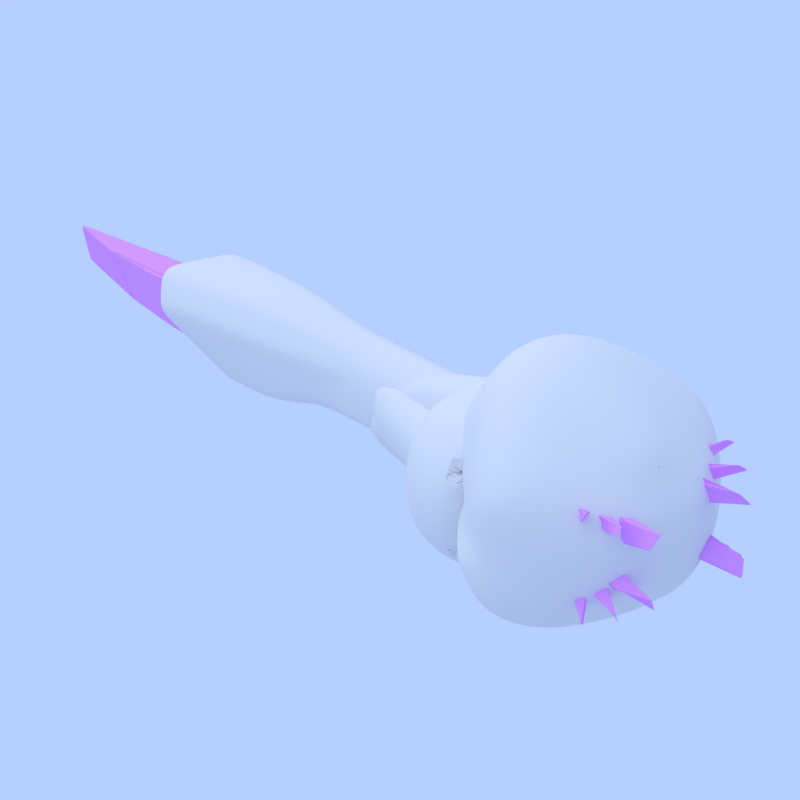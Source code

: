 # Source: asteroid_weapon_5.blend  (saved by Blender 2.79.0; exported with 4.5.12 LTS)
import bpy
from mathutils import Matrix  # noqa: F401  (used for matrix-valued properties, if any)

bpy.ops.wm.read_factory_settings(use_empty=True)
scene = bpy.context.scene
scene.name = 'Scene'

# ---- collections
col_collection_1 = bpy.data.collections.new('Collection 1'); scene.collection.children.link(col_collection_1)

# ---- materials (node trees are filled in below, after node groups)
mat_material_002 = bpy.data.materials.new('Material.002')
mat_material_002.alpha_threshold = 0.0
mat_material_002.use_transparent_shadow = False
mat_material_002.diffuse_color = (0.8505, 0.3534, 1.0, 1.0)
mat_material_002.roughness = 0.5
mat_material_002.specular_intensity = 0.2051
mat_material_002.line_color = (0.0, 0.0, 0.0, 1.0)
mat_material_005 = bpy.data.materials.new('Material.005')
mat_material_005.alpha_threshold = 0.0
mat_material_005.use_transparent_shadow = False
mat_material_005.roughness = 0.5
mat_material_005.specular_intensity = 0.0
mat_material_005.line_color = (0.0, 0.0, 0.0, 1.0)
mat_material_006 = bpy.data.materials.new('Material.006')
mat_material_006.alpha_threshold = 0.0
mat_material_006.use_transparent_shadow = False
mat_material_006.roughness = 0.5
mat_material_006.specular_intensity = 0.0
mat_material_006.line_color = (0.0, 0.0, 0.0, 1.0)

# ---- material node trees

# ---- world
world_world = bpy.data.worlds.new('World'); scene.world = world_world
world_world.color = (0.4612, 0.6243, 1.0)
world_world.use_sun_shadow = False
world_world.sun_shadow_jitter_overblur = 0.0
world_world.cycles.sampling_method = 'NONE'
world_world.cycles.sample_map_resolution = 256

# ---- cameras
cam_camera = bpy.data.cameras.new('Camera')
cam_camera.type = 'ORTHO'
cam_camera.clip_end = 100.0
cam_camera.lens = 35.0
cam_camera.sensor_width = 32.0
cam_camera.sensor_height = 18.0
cam_camera.ortho_scale = 22.0
cam_camera.dof.focus_distance = 0.0
cam_camera.dof.aperture_fstop = 128.0

# ---- lights
light_point_010 = bpy.data.lights.new('Point.010', 'POINT')
light_point_010.color = (0.5921, 0.0, 1.0)
light_point_010.transmission_factor = 0.0
light_point_010.energy = 20.0
light_point_010.shadow_buffer_clip_start = 0.5
light_point_010.shadow_soft_size = 0.1
light_point_010.shadow_maximum_resolution = 0.006
light_point_010.use_absolute_resolution = True
light_point_008 = bpy.data.lights.new('Point.008', 'POINT')
light_point_008.color = (0.5921, 0.0, 1.0)
light_point_008.transmission_factor = 0.0
light_point_008.energy = 100.0
light_point_008.shadow_buffer_clip_start = 0.5
light_point_008.shadow_soft_size = 0.1
light_point_008.shadow_maximum_resolution = 0.006
light_point_008.use_absolute_resolution = True
light_point_007 = bpy.data.lights.new('Point.007', 'POINT')
light_point_007.color = (0.5921, 0.0, 1.0)
light_point_007.transmission_factor = 0.0
light_point_007.energy = 20.0
light_point_007.shadow_buffer_clip_start = 0.5
light_point_007.shadow_soft_size = 0.1
light_point_007.shadow_maximum_resolution = 0.006
light_point_007.use_absolute_resolution = True
light_sun = bpy.data.lights.new('Sun', 'SUN')
light_sun.transmission_factor = 0.0
light_sun.angle = 1.571
light_sun.energy = 1.0
light_sun.shadow_buffer_clip_start = 0.5
light_sun.shadow_soft_size = 1.0
light_sun.shadow_cascade_max_distance = 1000.0
light_sun.cycles.use_multiple_importance_sampling = False

# ---- meshes
me_cube_041 = bpy.data.meshes.new('Cube.041')
me_cube_041.from_pydata([(-0.4619, -0.4704, -0.6352), (-0.4274, -1.291, 0.9376), (-0.586, -0.3807, -1.023), (-0.6204, 0.5795, 0.8523), (0.1832, -0.108, -1.225), (0.2981, -0.6901, 1.373), (0.4947, 1.524, -1.482), (0.7941, 1.599, 0.8436), (0.1506, 5.577, -0.4436), (0.2667, 5.76, 0.9727), (0.3262, -2.657, -1.153), (0.2345, -2.041, 0.955), (-0.3263, 2.576, -0.8931), (-0.4063, 2.95, -0.7114), (-0.406, 3.565, 0.8038), (-0.5049, 3.396, 0.7804), (-0.05408, 3.084, -0.7528), (-0.2544, 2.868, -0.8063), (-0.3126, -2.008, 0.8883), (-0.1625, -1.95, 1.024), (-0.4041, 3.559, 1.059), (-0.4374, 3.96, 0.7705), (-0.2166, -2.051, -0.7804), (-0.3511, -1.819, -0.9866), (-0.247, -1.957, -0.9309), (-0.4751, -1.76, -0.7556), (-0.2452, -1.838, 0.777), (-0.2594, -1.878, 0.8081)], [], [(0, 1, 3, 2), (8, 9, 7, 6), (6, 7, 5, 4), (9, 21, 19, 11), (8, 6, 4, 10), (10, 11, 19, 22), (7, 9, 11, 5), (16, 21, 9, 8), (4, 5, 11, 10), (20, 3, 1, 18), (16, 8, 10, 22), (2, 3, 20, 17), (14, 13, 12, 15), (23, 18, 1, 0), (17, 20, 15, 12), (20, 18, 26, 15), (19, 21, 14, 27), (22, 19, 27, 24), (2, 17, 23, 0), (13, 24, 25, 12), (15, 26, 27, 14), (26, 25, 24, 27), (21, 16, 13, 14), (18, 23, 25, 26), (23, 17, 12, 25), (16, 22, 24, 13)])
me_cube_041.polygons.foreach_set('use_smooth', [True] * 26)
me_cube_041.materials.append(mat_material_002)
me_cube_041.use_remesh_preserve_volume = False
me_cube_041.use_remesh_preserve_attributes = False
me_cube_041.use_mirror_vertex_groups = False
me_cube_041.update()
me_cube_040 = bpy.data.meshes.new('Cube.040')
me_cube_040.from_pydata([(-0.4619, -0.4704, -0.6352), (-0.4274, -1.291, 0.9376), (-0.586, -0.3807, -1.023), (-0.6204, 0.5795, 0.8523), (0.1832, -0.108, -1.225), (0.2981, -0.6901, 1.373), (0.4947, 1.524, -1.482), (0.7941, 1.599, 0.8436), (0.1506, 5.577, -0.4436), (0.2667, 5.76, 0.9727), (0.3262, -2.657, -1.153), (0.2345, -2.041, 0.955), (-0.3263, 2.576, -0.8931), (-0.4063, 2.95, -0.7114), (-0.406, 3.565, 0.8038), (-0.5049, 3.396, 0.7804), (-0.05408, 3.084, -0.7528), (-0.2544, 2.868, -0.8063), (-0.3126, -2.008, 0.8883), (-0.1625, -1.95, 1.024), (-0.4041, 3.559, 1.059), (-0.4374, 3.96, 0.7705), (-0.2166, -2.051, -0.7804), (-0.3511, -1.819, -0.9866), (-0.247, -1.957, -0.9309), (-0.4751, -1.76, -0.7556), (-0.2452, -1.838, 0.777), (-0.2594, -1.878, 0.8081)], [], [(0, 1, 3, 2), (8, 9, 7, 6), (6, 7, 5, 4), (9, 21, 19, 11), (8, 6, 4, 10), (10, 11, 19, 22), (7, 9, 11, 5), (16, 21, 9, 8), (4, 5, 11, 10), (20, 3, 1, 18), (16, 8, 10, 22), (2, 3, 20, 17), (14, 13, 12, 15), (23, 18, 1, 0), (17, 20, 15, 12), (20, 18, 26, 15), (19, 21, 14, 27), (22, 19, 27, 24), (2, 17, 23, 0), (13, 24, 25, 12), (15, 26, 27, 14), (26, 25, 24, 27), (21, 16, 13, 14), (18, 23, 25, 26), (23, 17, 12, 25), (16, 22, 24, 13)])
me_cube_040.polygons.foreach_set('use_smooth', [True] * 26)
me_cube_040.materials.append(mat_material_002)
me_cube_040.use_remesh_preserve_volume = False
me_cube_040.use_remesh_preserve_attributes = False
me_cube_040.use_mirror_vertex_groups = False
me_cube_040.update()
me_cube_039 = bpy.data.meshes.new('Cube.039')
me_cube_039.from_pydata([(-0.4619, -0.4704, -0.6352), (-0.4274, -1.291, 0.9376), (-0.586, -0.3807, -1.023), (-0.6204, 0.5795, 0.8523), (0.1832, -0.108, -1.225), (0.2981, -0.6901, 1.373), (0.4947, 1.524, -1.482), (0.7941, 1.599, 0.8436), (0.1506, 5.577, -0.4436), (0.2667, 5.76, 0.9727), (0.3262, -2.657, -1.153), (0.2345, -2.041, 0.955), (-0.3263, 2.576, -0.8931), (-0.4063, 2.95, -0.7114), (-0.406, 3.565, 0.8038), (-0.5049, 3.396, 0.7804), (-0.05408, 3.084, -0.7528), (-0.2544, 2.868, -0.8063), (-0.3126, -2.008, 0.8883), (-0.1625, -1.95, 1.024), (-0.4041, 3.559, 1.059), (-0.4374, 3.96, 0.7705), (-0.2166, -2.051, -0.7804), (-0.3511, -1.819, -0.9866), (-0.247, -1.957, -0.9309), (-0.4751, -1.76, -0.7556), (-0.2452, -1.838, 0.777), (-0.2594, -1.878, 0.8081)], [], [(0, 1, 3, 2), (8, 9, 7, 6), (6, 7, 5, 4), (9, 21, 19, 11), (8, 6, 4, 10), (10, 11, 19, 22), (7, 9, 11, 5), (16, 21, 9, 8), (4, 5, 11, 10), (20, 3, 1, 18), (16, 8, 10, 22), (2, 3, 20, 17), (14, 13, 12, 15), (23, 18, 1, 0), (17, 20, 15, 12), (20, 18, 26, 15), (19, 21, 14, 27), (22, 19, 27, 24), (2, 17, 23, 0), (13, 24, 25, 12), (15, 26, 27, 14), (26, 25, 24, 27), (21, 16, 13, 14), (18, 23, 25, 26), (23, 17, 12, 25), (16, 22, 24, 13)])
me_cube_039.polygons.foreach_set('use_smooth', [True] * 26)
me_cube_039.materials.append(mat_material_002)
me_cube_039.use_remesh_preserve_volume = False
me_cube_039.use_remesh_preserve_attributes = False
me_cube_039.use_mirror_vertex_groups = False
me_cube_039.update()
me_cube_035 = bpy.data.meshes.new('Cube.035')
me_cube_035.from_pydata([(-0.4619, -0.4704, -0.6352), (-0.4274, -1.291, 0.9376), (-0.586, -0.3807, -1.023), (-0.6204, 0.5795, 0.8523), (0.1832, -0.108, -1.225), (0.2981, -0.6901, 1.373), (0.4947, 1.524, -1.482), (0.7941, 1.599, 0.8436), (0.1506, 5.577, -0.4436), (0.2667, 5.76, 0.9727), (0.3262, -2.657, -1.153), (0.2345, -2.041, 0.955), (-0.3263, 2.576, -0.8931), (-0.4063, 2.95, -0.7114), (-0.406, 3.565, 0.8038), (-0.5049, 3.396, 0.7804), (-0.05408, 3.084, -0.7528), (-0.2544, 2.868, -0.8063), (-0.3126, -2.008, 0.8883), (-0.1625, -1.95, 1.024), (-0.4041, 3.559, 1.059), (-0.4374, 3.96, 0.7705), (-0.2166, -2.051, -0.7804), (-0.3511, -1.819, -0.9866), (-0.247, -1.957, -0.9309), (-0.4751, -1.76, -0.7556), (-0.2452, -1.838, 0.777), (-0.2594, -1.878, 0.8081)], [], [(0, 1, 3, 2), (8, 9, 7, 6), (6, 7, 5, 4), (9, 21, 19, 11), (8, 6, 4, 10), (10, 11, 19, 22), (7, 9, 11, 5), (16, 21, 9, 8), (4, 5, 11, 10), (20, 3, 1, 18), (16, 8, 10, 22), (2, 3, 20, 17), (14, 13, 12, 15), (23, 18, 1, 0), (17, 20, 15, 12), (20, 18, 26, 15), (19, 21, 14, 27), (22, 19, 27, 24), (2, 17, 23, 0), (13, 24, 25, 12), (15, 26, 27, 14), (26, 25, 24, 27), (21, 16, 13, 14), (18, 23, 25, 26), (23, 17, 12, 25), (16, 22, 24, 13)])
me_cube_035.polygons.foreach_set('use_smooth', [True] * 26)
me_cube_035.materials.append(mat_material_002)
me_cube_035.use_remesh_preserve_volume = False
me_cube_035.use_remesh_preserve_attributes = False
me_cube_035.use_mirror_vertex_groups = False
me_cube_035.update()
me_cube_022 = bpy.data.meshes.new('Cube.022')
me_cube_022.from_pydata([(-0.6062, -5.132, 0.05661), (0.1461, -4.199, -0.1828), (-0.3488, -7.361, 1.247), (-0.5765, -7.268, 0.9266), (0.149, -5.831, 1.138), (-0.09547, -6.748, 1.325), (-0.6062, -16.81, 0.05661), (0.1461, -15.88, -0.1828), (-0.5765, -18.95, 0.9266), (-0.3488, -19.04, 1.247), (-0.09547, -18.43, 1.325), (0.149, -17.51, 1.138), (-0.6598, -2.966, -0.2489), (-0.8041, -3.856, 0.949), (0.04826, -3.646, 1.431), (-0.5257, -3.807, 1.346), (0.3639, -2.911, 1.157), (-0.6062, -7.468, 0.05661), (-0.6062, -9.805, 0.05661), (-0.6062, -12.14, 0.05661), (-0.6062, -14.48, 0.05661), (-0.5765, -16.61, 0.9266), (-0.5765, -14.28, 0.9266), (-0.5765, -11.94, 0.9266), (-0.5765, -9.605, 0.9266), (0.1461, -6.535, -0.1828), (0.1461, -8.872, -0.1828), (0.1461, -11.21, -0.1828), (0.1461, -13.54, -0.1828), (0.149, -8.168, 1.138), (0.149, -10.5, 1.138), (0.149, -12.84, 1.138), (0.149, -15.18, 1.138), (-0.09547, -9.084, 1.325), (-0.09547, -11.42, 1.325), (-0.09547, -13.76, 1.325), (-0.09547, -16.09, 1.325), (-0.3488, -16.71, 1.247), (-0.3488, -14.37, 1.247), (-0.3488, -12.03, 1.247), (-0.3488, -9.697, 1.247)], [], [(14, 15, 2, 5), (14, 5, 4, 16), (21, 20, 6, 8), (7, 11, 10, 9, 8, 6), (20, 28, 7, 6), (28, 32, 11, 7), (32, 36, 10, 11), (37, 21, 8, 9), (36, 37, 9, 10), (0, 3, 13, 12), (2, 15, 13, 3), (5, 2, 40, 33), (33, 40, 39, 34), (34, 39, 38, 35), (35, 38, 37, 36), (2, 3, 24, 40), (40, 24, 23, 39), (39, 23, 22, 38), (38, 22, 21, 37), (4, 5, 33, 29), (29, 33, 34, 30), (30, 34, 35, 31), (31, 35, 36, 32), (1, 4, 29, 25), (25, 29, 30, 26), (26, 30, 31, 27), (27, 31, 32, 28), (0, 1, 25, 17), (17, 25, 26, 18), (18, 26, 27, 19), (19, 27, 28, 20), (3, 0, 17, 24), (24, 17, 18, 23), (23, 18, 19, 22), (22, 19, 20, 21), (16, 4, 1, 0, 12, 13, 15, 14)])
me_cube_022.materials.append(mat_material_005)
me_cube_022.use_remesh_preserve_volume = False
me_cube_022.use_remesh_preserve_attributes = False
me_cube_022.use_mirror_vertex_groups = False
me_cube_022.update()
me_cube_021 = bpy.data.meshes.new('Cube.021')
me_cube_021.from_pydata([(-0.6062, -5.132, 0.05661), (0.1461, -4.199, -0.1828), (-0.3488, -7.361, 1.247), (-0.5765, -7.268, 0.9266), (0.149, -5.831, 1.138), (-0.09547, -6.748, 1.325), (-0.6062, -16.81, 0.05661), (0.1461, -15.88, -0.1828), (-0.5765, -18.95, 0.9266), (-0.3488, -19.04, 1.247), (-0.09547, -18.43, 1.325), (0.149, -17.51, 1.138), (-0.6598, -2.966, -0.2489), (-0.8041, -3.856, 0.949), (0.04826, -3.646, 1.431), (-0.5257, -3.807, 1.346), (0.3639, -2.911, 1.157), (-0.6062, -7.468, 0.05661), (-0.6062, -9.805, 0.05661), (-0.6062, -12.14, 0.05661), (-0.6062, -14.48, 0.05661), (-0.5765, -16.61, 0.9266), (-0.5765, -14.28, 0.9266), (-0.5765, -11.94, 0.9266), (-0.5765, -9.605, 0.9266), (0.1461, -6.535, -0.1828), (0.1461, -8.872, -0.1828), (0.1461, -11.21, -0.1828), (0.1461, -13.54, -0.1828), (0.149, -8.168, 1.138), (0.149, -10.5, 1.138), (0.149, -12.84, 1.138), (0.149, -15.18, 1.138), (-0.09547, -9.084, 1.325), (-0.09547, -11.42, 1.325), (-0.09547, -13.76, 1.325), (-0.09547, -16.09, 1.325), (-0.3488, -16.71, 1.247), (-0.3488, -14.37, 1.247), (-0.3488, -12.03, 1.247), (-0.3488, -9.697, 1.247)], [], [(14, 15, 2, 5), (14, 5, 4, 16), (21, 20, 6, 8), (7, 11, 10, 9, 8, 6), (20, 28, 7, 6), (28, 32, 11, 7), (32, 36, 10, 11), (37, 21, 8, 9), (36, 37, 9, 10), (0, 3, 13, 12), (2, 15, 13, 3), (5, 2, 40, 33), (33, 40, 39, 34), (34, 39, 38, 35), (35, 38, 37, 36), (2, 3, 24, 40), (40, 24, 23, 39), (39, 23, 22, 38), (38, 22, 21, 37), (4, 5, 33, 29), (29, 33, 34, 30), (30, 34, 35, 31), (31, 35, 36, 32), (1, 4, 29, 25), (25, 29, 30, 26), (26, 30, 31, 27), (27, 31, 32, 28), (0, 1, 25, 17), (17, 25, 26, 18), (18, 26, 27, 19), (19, 27, 28, 20), (3, 0, 17, 24), (24, 17, 18, 23), (23, 18, 19, 22), (22, 19, 20, 21), (16, 4, 1, 0, 12, 13, 15, 14)])
me_cube_021.materials.append(mat_material_005)
me_cube_021.use_remesh_preserve_volume = False
me_cube_021.use_remesh_preserve_attributes = False
me_cube_021.use_mirror_vertex_groups = False
me_cube_021.update()
me_cube_020 = bpy.data.meshes.new('Cube.020')
me_cube_020.from_pydata([(-0.6062, -5.132, 0.05661), (0.1461, -4.199, -0.1828), (-0.3488, -7.361, 1.247), (-0.5765, -7.268, 0.9266), (0.149, -5.831, 1.138), (-0.09547, -6.748, 1.325), (-0.6062, -16.81, 0.05661), (0.1461, -15.88, -0.1828), (-0.5765, -18.95, 0.9266), (-0.3488, -19.04, 1.247), (-0.09547, -18.43, 1.325), (0.149, -17.51, 1.138), (-0.6598, -2.966, -0.2489), (-0.8041, -3.856, 0.949), (0.04826, -3.646, 1.431), (-0.5257, -3.807, 1.346), (0.3639, -2.911, 1.157), (-0.6062, -7.468, 0.05661), (-0.6062, -9.805, 0.05661), (-0.6062, -12.14, 0.05661), (-0.6062, -14.48, 0.05661), (-0.5765, -16.61, 0.9266), (-0.5765, -14.28, 0.9266), (-0.5765, -11.94, 0.9266), (-0.5765, -9.605, 0.9266), (0.1461, -6.535, -0.1828), (0.1461, -8.872, -0.1828), (0.1461, -11.21, -0.1828), (0.1461, -13.54, -0.1828), (0.149, -8.168, 1.138), (0.149, -10.5, 1.138), (0.149, -12.84, 1.138), (0.149, -15.18, 1.138), (-0.09547, -9.084, 1.325), (-0.09547, -11.42, 1.325), (-0.09547, -13.76, 1.325), (-0.09547, -16.09, 1.325), (-0.3488, -16.71, 1.247), (-0.3488, -14.37, 1.247), (-0.3488, -12.03, 1.247), (-0.3488, -9.697, 1.247)], [], [(14, 15, 2, 5), (14, 5, 4, 16), (21, 20, 6, 8), (7, 11, 10, 9, 8, 6), (20, 28, 7, 6), (28, 32, 11, 7), (32, 36, 10, 11), (37, 21, 8, 9), (36, 37, 9, 10), (0, 3, 13, 12), (2, 15, 13, 3), (5, 2, 40, 33), (33, 40, 39, 34), (34, 39, 38, 35), (35, 38, 37, 36), (2, 3, 24, 40), (40, 24, 23, 39), (39, 23, 22, 38), (38, 22, 21, 37), (4, 5, 33, 29), (29, 33, 34, 30), (30, 34, 35, 31), (31, 35, 36, 32), (1, 4, 29, 25), (25, 29, 30, 26), (26, 30, 31, 27), (27, 31, 32, 28), (0, 1, 25, 17), (17, 25, 26, 18), (18, 26, 27, 19), (19, 27, 28, 20), (3, 0, 17, 24), (24, 17, 18, 23), (23, 18, 19, 22), (22, 19, 20, 21), (16, 4, 1, 0, 12, 13, 15, 14)])
me_cube_020.materials.append(mat_material_005)
me_cube_020.use_remesh_preserve_volume = False
me_cube_020.use_remesh_preserve_attributes = False
me_cube_020.use_mirror_vertex_groups = False
me_cube_020.update()
me_cube_019 = bpy.data.meshes.new('Cube.019')
me_cube_019.from_pydata([(-0.6062, -5.132, 0.05661), (0.1461, -4.199, -0.1828), (-0.3488, -7.361, 1.247), (-0.5765, -7.268, 0.9266), (0.149, -5.831, 1.138), (-0.09547, -6.748, 1.325), (-0.6062, -16.81, 0.05661), (0.1461, -15.88, -0.1828), (-0.5765, -18.95, 0.9266), (-0.3488, -19.04, 1.247), (-0.09547, -18.43, 1.325), (0.149, -17.51, 1.138), (-0.6598, -2.966, -0.2489), (-0.8041, -3.856, 0.949), (0.04826, -3.646, 1.431), (-0.5257, -3.807, 1.346), (0.3639, -2.911, 1.157), (-0.6062, -7.468, 0.05661), (-0.6062, -9.805, 0.05661), (-0.6062, -12.14, 0.05661), (-0.6062, -14.48, 0.05661), (-0.5765, -16.61, 0.9266), (-0.5765, -14.28, 0.9266), (-0.5765, -11.94, 0.9266), (-0.5765, -9.605, 0.9266), (0.1461, -6.535, -0.1828), (0.1461, -8.872, -0.1828), (0.1461, -11.21, -0.1828), (0.1461, -13.54, -0.1828), (0.149, -8.168, 1.138), (0.149, -10.5, 1.138), (0.149, -12.84, 1.138), (0.149, -15.18, 1.138), (-0.09547, -9.084, 1.325), (-0.09547, -11.42, 1.325), (-0.09547, -13.76, 1.325), (-0.09547, -16.09, 1.325), (-0.3488, -16.71, 1.247), (-0.3488, -14.37, 1.247), (-0.3488, -12.03, 1.247), (-0.3488, -9.697, 1.247)], [], [(14, 15, 2, 5), (14, 5, 4, 16), (21, 20, 6, 8), (7, 11, 10, 9, 8, 6), (20, 28, 7, 6), (28, 32, 11, 7), (32, 36, 10, 11), (37, 21, 8, 9), (36, 37, 9, 10), (0, 3, 13, 12), (2, 15, 13, 3), (5, 2, 40, 33), (33, 40, 39, 34), (34, 39, 38, 35), (35, 38, 37, 36), (2, 3, 24, 40), (40, 24, 23, 39), (39, 23, 22, 38), (38, 22, 21, 37), (4, 5, 33, 29), (29, 33, 34, 30), (30, 34, 35, 31), (31, 35, 36, 32), (1, 4, 29, 25), (25, 29, 30, 26), (26, 30, 31, 27), (27, 31, 32, 28), (0, 1, 25, 17), (17, 25, 26, 18), (18, 26, 27, 19), (19, 27, 28, 20), (3, 0, 17, 24), (24, 17, 18, 23), (23, 18, 19, 22), (22, 19, 20, 21), (16, 4, 1, 0, 12, 13, 15, 14)])
me_cube_019.materials.append(mat_material_005)
me_cube_019.use_remesh_preserve_volume = False
me_cube_019.use_remesh_preserve_attributes = False
me_cube_019.use_mirror_vertex_groups = False
me_cube_019.update()
me_cube = bpy.data.meshes.new('Cube')
me_cube.from_pydata([(-0.6311, -0.9158, -0.7314), (-0.561, -1.838, 0.9514), (-0.5918, -0.9671, -1.11), (-0.7205, 0.09739, 0.8483), (0.2466, -0.6038, -1.168), (0.2531, -1.258, 1.353), (0.3731, 1.108, -1.414), (0.6681, 1.069, 0.8268), (0.1519, 4.881, -0.478), (-0.009486, 5.193, 0.9267), (0.2249, -3.253, -1.118), (0.06529, -2.391, 0.8934), (-0.3762, 2.158, -0.7253), (-0.357, 2.243, -0.6992), (-0.5081, 3.019, 0.7922), (-0.531, 2.94, 0.7893), (-0.3311, 2.4, -0.7492), (-0.3517, 2.308, -0.7773), (-0.4137, -2.531, 0.8885), (-0.3481, -2.609, 0.8821), (-0.5176, 3.147, 0.8471), (-0.4932, 3.232, 0.8501), (-0.3048, -2.584, -0.8872), (-0.3406, -2.466, -0.8719), (-0.3325, -2.404, -0.8279), (-0.3659, -2.294, -0.8136), (-0.434, -2.355, 0.8279), (-0.3729, -2.427, 0.822)], [], [(0, 1, 3, 2), (8, 9, 7, 6), (6, 7, 5, 4), (9, 21, 19, 11), (8, 6, 4, 10), (10, 11, 19, 22), (7, 9, 11, 5), (16, 21, 9, 8), (4, 5, 11, 10), (20, 3, 1, 18), (16, 8, 10, 22), (2, 3, 20, 17), (14, 13, 12, 15), (23, 18, 1, 0), (17, 20, 15, 12), (20, 18, 26, 15), (19, 21, 14, 27), (22, 19, 27, 24), (2, 17, 23, 0), (13, 24, 25, 12), (15, 26, 27, 14), (26, 25, 24, 27), (21, 16, 13, 14), (18, 23, 25, 26), (23, 17, 12, 25), (16, 22, 24, 13)])
me_cube.polygons.foreach_set('use_smooth', [True] * 26)
me_cube.materials.append(mat_material_002)
me_cube.use_remesh_preserve_volume = False
me_cube.use_remesh_preserve_attributes = False
me_cube.use_mirror_vertex_groups = False
me_cube.update()
me_cube_004 = bpy.data.meshes.new('Cube.004')
me_cube_004.from_pydata([(-1.001, -5.132, -0.702), (-0.8882, 2.861, -2.216), (0.5478, -4.199, -1.195), (1.321, 5.829, -3.013), (-0.471, -7.361, 1.749), (-0.9397, -7.268, 1.089), (-2.303, 7.208, 1.022), (-1.745, 7.747, 1.85), (0.5539, -5.831, 1.525), (0.05053, -6.748, 1.909), (1.052, 6.118, 1.957), (1.789, 5.666, 1.123), (-1.221, -0.7999, -1.96), (1.199, 1.477, -2.777), (-1.199, -0.2521, 2.157), (-1.877, -0.4427, 1.181), (0.6423, -0.545, 2.346), (1.439, 0.008178, 1.602), (-1.001, -16.81, -0.702), (0.5478, -15.88, -1.195), (-0.9397, -18.95, 1.089), (-0.471, -19.04, 1.749), (0.05053, -18.43, 1.909), (0.5539, -17.51, 1.525), (1.26, 3.653, -2.895), (-1.472, 3.747, 2.003), (1.614, 2.837, 1.363), (-1.055, 1.031, -2.088), (-2.09, 3.383, 1.101), (0.8471, 2.787, 2.151), (-1.111, -2.966, -1.331), (-1.408, -3.856, 1.135), (0.3464, -3.646, 2.128), (0.8736, -1.361, -1.986), (-0.8352, -3.807, 1.953), (0.9963, -2.911, 1.564), (-1.001, -7.468, -0.702), (-1.001, -9.805, -0.702), (-1.001, -12.14, -0.702), (-1.001, -14.48, -0.702), (-0.9397, -16.61, 1.089), (-0.9397, -14.28, 1.089), (-0.9397, -11.94, 1.089), (-0.9397, -9.605, 1.089), (0.5478, -6.535, -1.195), (0.5478, -8.872, -1.195), (0.5478, -11.21, -1.195), (0.5478, -13.54, -1.195), (0.5539, -8.168, 1.525), (0.5539, -10.5, 1.525), (0.5539, -12.84, 1.525), (0.5539, -15.18, 1.525), (0.05053, -9.084, 1.909), (0.05053, -11.42, 1.909), (0.05053, -13.76, 1.909), (0.05053, -16.09, 1.909), (-0.471, -16.71, 1.749), (-0.471, -14.37, 1.749), (-0.471, -12.03, 1.749), (-0.471, -9.697, 1.749)], [], [(32, 34, 4, 9), (33, 35, 8, 2), (27, 28, 6, 1), (30, 33, 2, 0), (1, 6, 7, 10, 11, 3), (25, 7, 6, 28), (32, 9, 8, 35), (40, 39, 18, 20), (29, 16, 17, 26), (34, 14, 15, 31), (27, 24, 13, 12), (30, 31, 15, 12), (24, 26, 17, 13), (29, 25, 14, 16), (19, 23, 22, 21, 20, 18), (39, 47, 19, 18), (47, 51, 23, 19), (51, 55, 22, 23), (56, 40, 20, 21), (55, 56, 21, 22), (10, 7, 25, 29), (3, 11, 26, 24), (1, 3, 24, 27), (10, 29, 26, 11), (14, 25, 28, 15), (12, 15, 28, 27), (0, 5, 31, 30), (4, 34, 31, 5), (16, 32, 35, 17), (12, 13, 33, 30), (13, 17, 35, 33), (16, 14, 34, 32), (9, 4, 59, 52), (52, 59, 58, 53), (53, 58, 57, 54), (54, 57, 56, 55), (4, 5, 43, 59), (59, 43, 42, 58), (58, 42, 41, 57), (57, 41, 40, 56), (8, 9, 52, 48), (48, 52, 53, 49), (49, 53, 54, 50), (50, 54, 55, 51), (2, 8, 48, 44), (44, 48, 49, 45), (45, 49, 50, 46), (46, 50, 51, 47), (0, 2, 44, 36), (36, 44, 45, 37), (37, 45, 46, 38), (38, 46, 47, 39), (5, 0, 36, 43), (43, 36, 37, 42), (42, 37, 38, 41), (41, 38, 39, 40)])
me_cube_004.materials.append(mat_material_005)
me_cube_004.use_remesh_preserve_volume = False
me_cube_004.use_remesh_preserve_attributes = False
me_cube_004.use_mirror_vertex_groups = False
me_cube_004.update()
me_cylinder = bpy.data.meshes.new('Cylinder')
me_cylinder.from_pydata([(1.937e-08, 2.384e-07, 0.9067), (1.937e-08, 2.384e-07, 0.9067), (2.98e-08, 2.384e-07, 0.9067), (2.98e-08, 2.384e-07, 0.9067), (0.0, 2.384e-07, 0.9067), (0.0, 2.384e-07, 0.9067), (0.0, 2.384e-07, 0.9067), (0.0, 2.384e-07, 0.9067), (0.0, 2.384e-07, 0.9067), (0.0, 2.384e-07, 0.9067), (0.0, 2.384e-07, 0.9067), (0.0, 2.384e-07, 0.9067), (0.0, 2.384e-07, 0.9067), (0.0, 2.384e-07, 0.9067), (0.0, 2.384e-07, 0.9067), (0.0, 2.384e-07, 0.9067), (0.0, 2.237e-07, 0.9067), (0.0, 2.237e-07, 0.9067), (0.0, 2.384e-07, 0.9067), (0.0, 2.384e-07, 0.9067), (0.0, 2.384e-07, 0.9067), (0.0, 2.384e-07, 0.9067), (0.0, 2.384e-07, 0.9067), (0.0, 2.384e-07, 0.9067), (0.0, 2.384e-07, 0.9067), (0.0, 2.384e-07, 0.9067), (0.0, 2.384e-07, 0.9067), (0.0, 2.384e-07, 0.9067), (0.0, 2.384e-07, 0.9067), (0.0, 2.384e-07, 0.9067), (2.98e-08, 2.384e-07, 0.9067), (2.98e-08, 2.384e-07, 0.9067), (1.937e-08, 2.384e-07, 0.9067), (1.937e-08, 2.384e-07, 0.9067), (2.98e-08, 2.384e-07, 0.9067), (2.98e-08, 2.384e-07, 0.9067), (0.0, 2.384e-07, 0.9067), (0.0, 2.384e-07, 0.9067), (0.0, 2.384e-07, 0.9067), (0.0, 2.384e-07, 0.9067), (0.0, 2.384e-07, 0.9067), (0.0, 2.384e-07, 0.9067), (0.0, 2.384e-07, 0.9067), (0.0, 2.384e-07, 0.9067), (0.0, 2.384e-07, 0.9067), (0.0, 2.384e-07, 0.9067), (0.0, 2.384e-07, 0.9067), (0.0, 2.384e-07, 0.9067), (0.0, 2.237e-07, 0.9067), (0.0, 2.237e-07, 0.9067), (0.0, 2.384e-07, 0.9067), (0.0, 2.384e-07, 0.9067), (0.0, 2.384e-07, 0.9067), (0.0, 2.384e-07, 0.9067), (0.0, 2.384e-07, 0.9067), (0.0, 2.384e-07, 0.9067), (0.0, 2.384e-07, 0.9067), (0.0, 2.384e-07, 0.9067), (0.0, 2.384e-07, 0.9067), (0.0, 2.384e-07, 0.9067), (0.0, 2.384e-07, 0.9067), (0.0, 2.384e-07, 0.9067), (2.98e-08, 2.384e-07, 0.9067), (2.98e-08, 2.384e-07, 0.9067), (2.98e-08, 2.384e-07, 0.9067), (1.937e-08, 2.384e-07, 0.9067), (0.0, 2.384e-07, 0.9067), (0.0, 2.384e-07, 0.9067), (0.0, 2.384e-07, 0.9067), (0.0, 2.384e-07, 0.9067), (0.0, 2.384e-07, 0.9067), (0.0, 2.384e-07, 0.9067), (0.0, 2.237e-07, 0.9067), (0.0, 2.384e-07, 0.9067), (0.0, 2.384e-07, 0.9067), (0.0, 2.384e-07, 0.9067), (0.0, 2.384e-07, 0.9067), (0.0, 2.384e-07, 0.9067), (0.0, 2.384e-07, 0.9067), (2.98e-08, 2.384e-07, 0.9067), (1.937e-08, 2.384e-07, 0.9067), (2.98e-08, 2.384e-07, 0.9067), (0.0, 2.384e-07, 0.9067), (0.0, 2.384e-07, 0.9067), (0.0, 2.384e-07, 0.9067), (0.0, 2.384e-07, 0.9067), (0.0, 2.384e-07, 0.9067), (0.0, 2.384e-07, 0.9067), (0.0, 2.237e-07, 0.9067), (0.0, 2.384e-07, 0.9067), (0.0, 2.384e-07, 0.9067), (0.0, 2.384e-07, 0.9067), (0.0, 2.384e-07, 0.9067), (0.0, 2.384e-07, 0.9067), (0.0, 2.384e-07, 0.9067), (2.98e-08, 2.384e-07, 0.9067), (1.49e-08, 2.384e-07, 0.9067), (1.937e-08, 2.384e-07, 0.9067), (2.98e-08, 2.384e-07, 0.9067), (0.0, 2.384e-07, 0.9067), (0.0, 2.384e-07, 0.9067), (0.0, 2.384e-07, 0.9067), (0.0, 2.384e-07, 0.9067), (0.0, 2.235e-07, 0.9067), (0.0, 2.237e-07, 0.9067), (0.0, 2.235e-07, 0.9067), (0.0, 2.384e-07, 0.9067), (0.0, 2.384e-07, 0.9067), (0.0, 2.384e-07, 0.9067), (0.0, 2.384e-07, 0.9067), (2.98e-08, 2.384e-07, 0.9067), (1.49e-08, 2.384e-07, 0.9067), (1.937e-08, 2.384e-07, 0.9067), (1.49e-08, 2.384e-07, 0.9067), (2.98e-08, 2.384e-07, 0.9067), (0.0, 2.384e-07, 0.9067), (0.0, 2.384e-07, 0.9067), (0.0, 2.384e-07, 0.9067), (0.0, 2.384e-07, 0.9067), (0.0, 2.235e-07, 0.9067), (0.0, 2.237e-07, 0.9067), (0.0, 2.235e-07, 0.9067), (0.0, 2.384e-07, 0.9067), (0.0, 2.384e-07, 0.9067), (0.0, 2.384e-07, 0.9067), (0.0, 2.384e-07, 0.9067), (2.98e-08, 2.384e-07, 0.9067), (1.49e-08, 2.384e-07, 0.9067), (1.49e-08, 2.384e-07, 0.9067), (1.937e-08, 2.384e-07, 0.9067), (2.98e-08, 2.384e-07, 0.9067), (0.0, 2.384e-07, 0.9067), (0.0, 2.384e-07, 0.9067), (0.0, 2.384e-07, 0.9067), (0.0, 2.384e-07, 0.9067), (0.0, 2.235e-07, 0.9067), (0.0, 2.237e-07, 0.9067), (0.0, 2.235e-07, 0.9067), (0.0, 2.384e-07, 0.9067), (0.0, 2.384e-07, 0.9067), (0.0, 2.384e-07, 0.9067), (0.0, 2.384e-07, 0.9067), (2.98e-08, 2.384e-07, 0.9067), (1.49e-08, 2.384e-07, 0.9067), (1.937e-08, 2.384e-07, 0.9067), (1.49e-08, 2.384e-07, 0.9067), (2.98e-08, 2.384e-07, 0.9067), (0.0, 2.384e-07, 0.9067), (0.0, 2.384e-07, 0.9067), (0.0, 2.384e-07, 0.9067), (0.0, 2.384e-07, 0.9067), (0.0, 2.235e-07, 0.9067), (0.0, 2.237e-07, 0.9067), (0.0, 2.235e-07, 0.9067), (0.0, 2.384e-07, 0.9067), (0.0, 2.384e-07, 0.9067), (0.0, 2.384e-07, 0.9067), (0.0, 2.384e-07, 0.9067), (2.98e-08, 2.384e-07, 0.9067), (1.49e-08, 2.384e-07, 0.9067)], [], [(0, 1, 3, 2), (2, 3, 5, 4), (4, 5, 7, 6), (6, 7, 9, 8), (8, 9, 11, 10), (10, 11, 13, 12), (12, 13, 15, 14), (14, 15, 17, 16), (16, 17, 19, 18), (18, 19, 21, 20), (20, 21, 23, 22), (22, 23, 25, 24), (24, 25, 27, 26), (26, 27, 29, 28), (28, 29, 31, 30), (30, 31, 33, 32), (32, 33, 35, 34), (34, 35, 37, 36), (36, 37, 39, 38), (38, 39, 41, 40), (40, 41, 43, 42), (42, 43, 45, 44), (44, 45, 47, 46), (46, 47, 49, 48), (48, 49, 51, 50), (50, 51, 53, 52), (52, 53, 55, 54), (54, 55, 57, 56), (56, 57, 59, 58), (58, 59, 61, 60), (17, 15, 71, 72), (60, 61, 63, 62), (62, 63, 1, 0), (0, 2, 4, 6, 8, 10, 12, 14, 16, 18, 20, 22, 24, 26, 28, 30, 32, 34, 36, 38, 40, 42, 44, 46, 48, 50, 52, 54, 56, 58, 60, 62), (90, 89, 121, 122), (35, 33, 80, 81), (53, 51, 89, 90), (9, 7, 67, 68), (27, 25, 76, 77), (45, 43, 85, 86), (63, 61, 94, 95), (19, 17, 72, 73), (37, 35, 81, 82), (55, 53, 90, 91), (11, 9, 68, 69), (29, 27, 77, 78), (47, 45, 86, 87), (3, 1, 65, 64), (1, 63, 95, 65), (21, 19, 73, 74), (39, 37, 82, 83), (57, 55, 91, 92), (13, 11, 69, 70), (31, 29, 78, 79), (49, 47, 87, 88), (5, 3, 64, 66), (23, 21, 74, 75), (41, 39, 83, 84), (59, 57, 92, 93), (15, 13, 70, 71), (33, 31, 79, 80), (51, 49, 88, 89), (7, 5, 66, 67), (25, 23, 75, 76), (43, 41, 84, 85), (61, 59, 93, 94), (98, 96, 128, 130), (77, 76, 108, 109), (91, 90, 122, 123), (78, 77, 109, 110), (64, 65, 97, 96), (92, 91, 123, 124), (79, 78, 110, 111), (66, 64, 96, 98), (93, 92, 124, 125), (80, 79, 111, 112), (67, 66, 98, 99), (94, 93, 125, 126), (81, 80, 112, 113), (68, 67, 99, 100), (95, 94, 126, 127), (82, 81, 113, 114), (69, 68, 100, 101), (65, 95, 127, 97), (83, 82, 114, 115), (70, 69, 101, 102), (84, 83, 115, 116), (71, 70, 102, 103), (85, 84, 116, 117), (72, 71, 103, 104), (86, 85, 117, 118), (73, 72, 104, 105), (87, 86, 118, 119), (74, 73, 105, 106), (88, 87, 119, 120), (75, 74, 106, 107), (89, 88, 120, 121), (76, 75, 107, 108), (128, 129, 159, 158, 157, 156, 155, 154, 153, 152, 151, 150, 149, 148, 147, 146, 145, 144, 143, 142, 141, 140, 139, 138, 137, 136, 135, 134, 133, 132, 131, 130), (125, 124, 156, 157), (112, 111, 143, 144), (99, 98, 130, 131), (126, 125, 157, 158), (113, 112, 144, 145), (100, 99, 131, 132), (127, 126, 158, 159), (114, 113, 145, 146), (101, 100, 132, 133), (97, 127, 159, 129), (115, 114, 146, 147), (102, 101, 133, 134), (116, 115, 147, 148), (103, 102, 134, 135), (117, 116, 148, 149), (104, 103, 135, 136), (118, 117, 149, 150), (105, 104, 136, 137), (119, 118, 150, 151), (106, 105, 137, 138), (120, 119, 151, 152), (107, 106, 138, 139), (121, 120, 152, 153), (108, 107, 139, 140), (122, 121, 153, 154), (109, 108, 140, 141), (123, 122, 154, 155), (110, 109, 141, 142), (96, 97, 129, 128), (124, 123, 155, 156), (111, 110, 142, 143)])
me_cylinder.materials.append(mat_material_002)
me_cylinder.use_remesh_preserve_volume = False
me_cylinder.use_remesh_preserve_attributes = False
me_cylinder.use_mirror_vertex_groups = False
me_cylinder.update()
me_cube_018 = bpy.data.meshes.new('Cube.018')
me_cube_018.from_pydata([(0.5053, 0.4269, -0.05006), (0.5032, 0.4297, -0.3304), (0.6031, 0.8532, -0.3308), (0.6052, 0.8504, -0.05054), (0.05289, 0.01412, -0.3371), (0.05499, 0.01135, -0.05684), (0.1545, -0.8866, -0.0494), (0.1524, -0.8838, -0.3297), (0.5036, 1.751, -0.3383), (0.5057, 1.748, -0.05798), (-0.5053, 0.4269, -0.05006), (-0.5032, 0.4297, -0.3304), (-0.6031, 0.8532, -0.3308), (-0.6052, 0.8504, -0.05054), (0.1153, 1.105, -0.06217), (0.1132, 1.108, -0.3425), (-0.05289, 0.01412, -0.3371), (-0.05499, 0.01135, -0.05684), (-0.1545, -0.8866, -0.0494), (-0.1524, -0.8838, -0.3297), (-0.5036, 1.751, -0.3383), (-0.5057, 1.748, -0.05798), (-0.1153, 1.105, -0.06217), (-0.1132, 1.108, -0.3425), (0.4686, -5.895, 0.4218), (0.4472, -5.83, -0.4532), (-0.4686, -5.895, 0.4218), (-0.4472, -5.83, -0.4532), (8.84e-10, 0.6609, 0.6495), (8.84e-10, -1.444, 3.464), (8.84e-10, -3.291, 2.534), (8.84e-10, -3.266, -1.446), (8.84e-10, -1.444, -2.526), (8.84e-10, -2.226, 0.158), (8.84e-10, -2.223, -0.5123), (1.269e-08, 0.6718, 0.2434), (8.84e-10, -0.07924, 0.656), (8.84e-10, -0.07301, 0.2499), (8.84e-10, -0.2143, 0.7905), (8.84e-10, -0.196, 0.1279), (8.84e-10, -1.805, 0.07726), (8.84e-10, -1.776, -0.4452), (8.84e-10, -5.155, 1.396), (8.84e-10, -5.116, -0.09519), (1.446, -4.252, 0.9964), (1.324, -3.449, 0.9274), (1.473, -3.477, 1.475), (1.318, -3.688, 1.47), (1.277, -3.412, -0.8877), (1.393, -4.212, -0.8802), (1.174, -3.618, -1.129), (1.389, -3.39, -1.244), (-1.324, -3.449, 0.9274), (-1.446, -4.252, 0.9964), (-1.318, -3.688, 1.47), (-1.473, -3.477, 1.475), (-1.393, -4.212, -0.8802), (-1.277, -3.412, -0.8877), (-1.389, -3.39, -1.244), (-1.174, -3.618, -1.129)], [], [(3, 2, 8, 9), (6, 3, 9, 5), (9, 8, 15, 14), (28, 14, 15, 35), (43, 25, 24, 42), (17, 18, 40, 33, 52, 55, 29, 38), (12, 11, 10, 13), (56, 59, 31, 43, 27), (4, 8, 2, 7), (6, 0, 3), (18, 13, 10), (29, 30, 47, 46), (37, 16, 20, 23, 35), (21, 22, 23, 20), (13, 21, 20, 12), (19, 11, 12), (18, 17, 21, 13), (28, 35, 23, 22), (16, 19, 12, 20), (37, 39, 16), (36, 17, 38), (43, 42, 26, 27), (29, 55, 54, 30), (50, 49, 25, 43, 31), (30, 54, 53, 26, 42), (51, 50, 31, 32), (5, 9, 14, 28, 36), (37, 4, 39), (45, 48, 34, 41, 7, 1, 0, 6, 40, 33), (36, 38, 5), (2, 3, 0, 1), (53, 56, 27, 26), (5, 38, 29, 46, 45, 33, 40, 6), (32, 58, 57, 34, 41, 19, 16, 39), (59, 58, 32, 31), (32, 39, 4, 7, 41, 34, 48, 51), (52, 33, 40, 18, 10, 11, 19, 41, 34, 57), (37, 35, 15, 8, 4), (7, 2, 1), (17, 36, 28, 22, 21), (44, 24, 25, 49), (44, 45, 46, 47), (48, 49, 50, 51), (52, 53, 54, 55), (56, 57, 58, 59), (56, 53, 52, 57), (48, 45, 44, 49), (30, 42, 24, 44, 47)])
me_cube_018.materials.append(mat_material_006)
me_cube_018.use_remesh_preserve_volume = False
me_cube_018.use_remesh_preserve_attributes = False
me_cube_018.use_mirror_vertex_groups = False
me_cube_018.update()

# ---- objects
ob_cube_033 = bpy.data.objects.new('Cube.033', me_cube_041)
ob_cube_032 = bpy.data.objects.new('Cube.032', me_cube_041)
ob_cube_031 = bpy.data.objects.new('Cube.031', me_cube_041)
ob_cube_030 = bpy.data.objects.new('Cube.030', me_cube_041)
ob_cube_029 = bpy.data.objects.new('Cube.029', me_cube_040)
ob_cube_028 = bpy.data.objects.new('Cube.028', me_cube_040)
ob_cube_027 = bpy.data.objects.new('Cube.027', me_cube_040)
ob_cube_026 = bpy.data.objects.new('Cube.026', me_cube_040)
ob_cube_025 = bpy.data.objects.new('Cube.025', me_cube_039)
ob_cube_024 = bpy.data.objects.new('Cube.024', me_cube_039)
ob_cube_023 = bpy.data.objects.new('Cube.023', me_cube_039)
ob_cube_022 = bpy.data.objects.new('Cube.022', me_cube_039)
ob_cube_021 = bpy.data.objects.new('Cube.021', me_cube_035)
ob_cube_020 = bpy.data.objects.new('Cube.020', me_cube_035)
ob_cube_019 = bpy.data.objects.new('Cube.019', me_cube_035)
ob_cube_018 = bpy.data.objects.new('Cube.018', me_cube_035)
ob_cube_009 = bpy.data.objects.new('Cube.009', me_cube_022)
ob_cube_008 = bpy.data.objects.new('Cube.008', me_cube_021)
ob_cube_005 = bpy.data.objects.new('Cube.005', me_cube_020)
ob_cube_004 = bpy.data.objects.new('Cube.004', me_cube_019)
ob_cube_003 = bpy.data.objects.new('Cube.003', me_cube)
ob_cube_001 = bpy.data.objects.new('Cube.001', me_cube_004)
ob_point_003 = bpy.data.objects.new('Point.003', light_point_010)
ob_point_001 = bpy.data.objects.new('Point.001', light_point_008)
ob_point = bpy.data.objects.new('Point', light_point_007)
ob_cylinder = bpy.data.objects.new('Cylinder', me_cylinder)
ob_sun = bpy.data.objects.new('Sun', light_sun)
ob_camera = bpy.data.objects.new('Camera', cam_camera)
ob_cube = bpy.data.objects.new('Cube', me_cube_018)

# ---- transforms, parenting, visibility, modifiers, constraints
ob_cube_033.location = (-1.416, -5.844, 0.8174)
ob_cube_033.rotation_euler = (-0.2169, 0.4804, -0.4449)
ob_cube_033.scale = (0.5023, -0.6902, 0.2024)
ob_cube_033.lineart.crease_threshold = 0.0
_m = ob_cube_033.modifiers.new('Bevel', 'BEVEL')
_m.width = 0.004
_m.width_pct = 0.004
_m.angle_limit = 0.2042
_m.spread = 0.0
_m = ob_cube_033.modifiers.new('Subsurf', 'SUBSURF')
_m.uv_smooth = 'PRESERVE_CORNERS'
_m.levels = 4
_m.render_levels = 4
_m.show_only_control_edges = False
ob_cube_032.location = (1.416, -5.844, -0.8174)
ob_cube_032.rotation_euler = (-0.2169, 3.622, 0.4449)
ob_cube_032.scale = (-0.5023, -0.6902, 0.2024)
ob_cube_032.lineart.crease_threshold = 0.0
_m = ob_cube_032.modifiers.new('Bevel', 'BEVEL')
_m.width = 0.004
_m.width_pct = 0.004
_m.angle_limit = 0.2042
_m.spread = 0.0
_m = ob_cube_032.modifiers.new('Subsurf', 'SUBSURF')
_m.uv_smooth = 'PRESERVE_CORNERS'
_m.levels = 4
_m.render_levels = 4
_m.show_only_control_edges = False
ob_cube_031.location = (1.416, -5.844, 0.8174)
ob_cube_031.rotation_euler = (0.2169, 2.661, 0.4449)
ob_cube_031.scale = (-0.5023, -0.6902, 0.2024)
ob_cube_031.lineart.crease_threshold = 0.0
_m = ob_cube_031.modifiers.new('Bevel', 'BEVEL')
_m.width = 0.004
_m.width_pct = 0.004
_m.angle_limit = 0.2042
_m.spread = 0.0
_m = ob_cube_031.modifiers.new('Subsurf', 'SUBSURF')
_m.uv_smooth = 'PRESERVE_CORNERS'
_m.levels = 4
_m.render_levels = 4
_m.show_only_control_edges = False
ob_cube_030.location = (-1.416, -5.844, -0.8174)
ob_cube_030.rotation_euler = (0.2169, -0.4804, -0.4449)
ob_cube_030.scale = (0.5023, -0.6902, 0.2024)
ob_cube_030.lineart.crease_threshold = 0.0
_m = ob_cube_030.modifiers.new('Bevel', 'BEVEL')
_m.width = 0.004
_m.width_pct = 0.004
_m.angle_limit = 0.2042
_m.spread = 0.0
_m = ob_cube_030.modifiers.new('Subsurf', 'SUBSURF')
_m.uv_smooth = 'PRESERVE_CORNERS'
_m.levels = 4
_m.render_levels = 4
_m.show_only_control_edges = False
ob_cube_029.location = (-0.9284, -9.462, 0.536)
ob_cube_029.rotation_euler = (-0.2796, 0.4487, -0.5848)
ob_cube_029.scale = (0.4714, -0.6478, 0.2429)
ob_cube_029.lineart.crease_threshold = 0.0
_m = ob_cube_029.modifiers.new('Bevel', 'BEVEL')
_m.width = 0.004
_m.width_pct = 0.004
_m.angle_limit = 0.2042
_m.spread = 0.0
_m = ob_cube_029.modifiers.new('Subsurf', 'SUBSURF')
_m.uv_smooth = 'PRESERVE_CORNERS'
_m.levels = 4
_m.render_levels = 4
_m.show_only_control_edges = False
ob_cube_028.location = (0.9284, -9.462, -0.536)
ob_cube_028.rotation_euler = (-0.2796, 3.59, 0.5848)
ob_cube_028.scale = (-0.4714, -0.6478, 0.2429)
ob_cube_028.lineart.crease_threshold = 0.0
_m = ob_cube_028.modifiers.new('Bevel', 'BEVEL')
_m.width = 0.004
_m.width_pct = 0.004
_m.angle_limit = 0.2042
_m.spread = 0.0
_m = ob_cube_028.modifiers.new('Subsurf', 'SUBSURF')
_m.uv_smooth = 'PRESERVE_CORNERS'
_m.levels = 4
_m.render_levels = 4
_m.show_only_control_edges = False
ob_cube_027.location = (0.9284, -9.462, 0.536)
ob_cube_027.rotation_euler = (0.2796, 2.693, 0.5848)
ob_cube_027.scale = (-0.4714, -0.6478, 0.2429)
ob_cube_027.lineart.crease_threshold = 0.0
_m = ob_cube_027.modifiers.new('Bevel', 'BEVEL')
_m.width = 0.004
_m.width_pct = 0.004
_m.angle_limit = 0.2042
_m.spread = 0.0
_m = ob_cube_027.modifiers.new('Subsurf', 'SUBSURF')
_m.uv_smooth = 'PRESERVE_CORNERS'
_m.levels = 4
_m.render_levels = 4
_m.show_only_control_edges = False
ob_cube_026.location = (-0.9284, -9.462, -0.536)
ob_cube_026.rotation_euler = (0.2796, -0.4487, -0.5848)
ob_cube_026.scale = (0.4714, -0.6478, 0.2429)
ob_cube_026.lineart.crease_threshold = 0.0
_m = ob_cube_026.modifiers.new('Bevel', 'BEVEL')
_m.width = 0.004
_m.width_pct = 0.004
_m.angle_limit = 0.2042
_m.spread = 0.0
_m = ob_cube_026.modifiers.new('Subsurf', 'SUBSURF')
_m.uv_smooth = 'PRESERVE_CORNERS'
_m.levels = 4
_m.render_levels = 4
_m.show_only_control_edges = False
ob_cube_025.location = (-0.3617, -9.286, -0.2088)
ob_cube_025.rotation_euler = (0.4248, -0.316, -0.9689)
ob_cube_025.scale = (0.5023, -0.6902, 0.2024)
ob_cube_025.lineart.crease_threshold = 0.0
_m = ob_cube_025.modifiers.new('Bevel', 'BEVEL')
_m.width = 0.004
_m.width_pct = 0.004
_m.angle_limit = 0.2042
_m.spread = 0.0
_m = ob_cube_025.modifiers.new('Subsurf', 'SUBSURF')
_m.uv_smooth = 'PRESERVE_CORNERS'
_m.levels = 4
_m.render_levels = 4
_m.show_only_control_edges = False
ob_cube_024.location = (0.3617, -9.286, 0.2088)
ob_cube_024.rotation_euler = (0.4248, 2.826, 0.9689)
ob_cube_024.scale = (-0.5023, -0.6902, 0.2024)
ob_cube_024.lineart.crease_threshold = 0.0
_m = ob_cube_024.modifiers.new('Bevel', 'BEVEL')
_m.width = 0.004
_m.width_pct = 0.004
_m.angle_limit = 0.2042
_m.spread = 0.0
_m = ob_cube_024.modifiers.new('Subsurf', 'SUBSURF')
_m.uv_smooth = 'PRESERVE_CORNERS'
_m.levels = 4
_m.render_levels = 4
_m.show_only_control_edges = False
ob_cube_023.location = (0.3617, -9.286, -0.2088)
ob_cube_023.rotation_euler = (-0.4248, 3.458, 0.9689)
ob_cube_023.scale = (-0.5023, -0.6902, 0.2024)
ob_cube_023.lineart.crease_threshold = 0.0
_m = ob_cube_023.modifiers.new('Bevel', 'BEVEL')
_m.width = 0.004
_m.width_pct = 0.004
_m.angle_limit = 0.2042
_m.spread = 0.0
_m = ob_cube_023.modifiers.new('Subsurf', 'SUBSURF')
_m.uv_smooth = 'PRESERVE_CORNERS'
_m.levels = 4
_m.render_levels = 4
_m.show_only_control_edges = False
ob_cube_022.location = (-0.3617, -9.286, 0.2088)
ob_cube_022.rotation_euler = (-0.4248, 0.316, -0.9689)
ob_cube_022.scale = (0.5023, -0.6902, 0.2024)
ob_cube_022.lineart.crease_threshold = 0.0
_m = ob_cube_022.modifiers.new('Bevel', 'BEVEL')
_m.width = 0.004
_m.width_pct = 0.004
_m.angle_limit = 0.2042
_m.spread = 0.0
_m = ob_cube_022.modifiers.new('Subsurf', 'SUBSURF')
_m.uv_smooth = 'PRESERVE_CORNERS'
_m.levels = 4
_m.render_levels = 4
_m.show_only_control_edges = False
ob_cube_021.location = (-1.263, -9.519, 0.7292)
ob_cube_021.rotation_euler = (-0.08775, 0.5169, -0.1762)
ob_cube_021.scale = (0.5023, -0.6902, 0.4048)
ob_cube_021.lineart.crease_threshold = 0.0
_m = ob_cube_021.modifiers.new('Bevel', 'BEVEL')
_m.width = 0.004
_m.width_pct = 0.004
_m.angle_limit = 0.2042
_m.spread = 0.0
_m = ob_cube_021.modifiers.new('Subsurf', 'SUBSURF')
_m.uv_smooth = 'PRESERVE_CORNERS'
_m.levels = 4
_m.render_levels = 4
_m.show_only_control_edges = False
ob_cube_020.location = (1.263, -9.519, -0.7292)
ob_cube_020.rotation_euler = (-0.08775, 3.658, 0.1762)
ob_cube_020.scale = (-0.5023, -0.6902, 0.4048)
ob_cube_020.lineart.crease_threshold = 0.0
_m = ob_cube_020.modifiers.new('Bevel', 'BEVEL')
_m.width = 0.004
_m.width_pct = 0.004
_m.angle_limit = 0.2042
_m.spread = 0.0
_m = ob_cube_020.modifiers.new('Subsurf', 'SUBSURF')
_m.uv_smooth = 'PRESERVE_CORNERS'
_m.levels = 4
_m.render_levels = 4
_m.show_only_control_edges = False
ob_cube_019.location = (1.263, -9.519, 0.7292)
ob_cube_019.rotation_euler = (0.08775, 2.625, 0.1762)
ob_cube_019.scale = (-0.5023, -0.6902, 0.4048)
ob_cube_019.lineart.crease_threshold = 0.0
_m = ob_cube_019.modifiers.new('Bevel', 'BEVEL')
_m.width = 0.004
_m.width_pct = 0.004
_m.angle_limit = 0.2042
_m.spread = 0.0
_m = ob_cube_019.modifiers.new('Subsurf', 'SUBSURF')
_m.uv_smooth = 'PRESERVE_CORNERS'
_m.levels = 4
_m.render_levels = 4
_m.show_only_control_edges = False
ob_cube_018.location = (-1.263, -9.519, -0.7292)
ob_cube_018.rotation_euler = (0.08775, -0.5169, -0.1762)
ob_cube_018.scale = (0.5023, -0.6902, 0.4048)
ob_cube_018.lineart.crease_threshold = 0.0
_m = ob_cube_018.modifiers.new('Bevel', 'BEVEL')
_m.width = 0.004
_m.width_pct = 0.004
_m.angle_limit = 0.2042
_m.spread = 0.0
_m = ob_cube_018.modifiers.new('Subsurf', 'SUBSURF')
_m.uv_smooth = 'PRESERVE_CORNERS'
_m.levels = 4
_m.render_levels = 4
_m.show_only_control_edges = False
ob_cube_009.location = (-0.174, -0.3058, -0.3346)
ob_cube_009.rotation_euler = (-1.571, 1.254, -1.571)
ob_cube_009.scale = (0.4209, 0.4209, 0.4209)
ob_cube_009.lineart.crease_threshold = 0.0
_m = ob_cube_009.modifiers.new('Bevel', 'BEVEL')
_m.width = 0.059
_m.width_pct = 0.059
_m.angle_limit = 0.6807
_m.spread = 0.0
_m = ob_cube_009.modifiers.new('Displace.002', 'DISPLACE')
_m.mid_level = 0.2
_m = ob_cube_009.modifiers.new('Subsurf', 'SUBSURF')
_m.uv_smooth = 'PRESERVE_CORNERS'
_m.levels = 5
_m.render_levels = 5
_m.show_only_control_edges = False
_m = ob_cube_009.modifiers.new('Displace.001', 'DISPLACE')
_m.strength = 0.5
_m = ob_cube_009.modifiers.new('Displace', 'DISPLACE')
_m.mid_level = 0.8
_m.strength = 2.5
ob_cube_008.location = (0.174, -0.3058, 0.3346)
ob_cube_008.rotation_euler = (-4.712, -1.254, -1.571)
ob_cube_008.scale = (0.4209, 0.4209, 0.4209)
ob_cube_008.lineart.crease_threshold = 0.0
_m = ob_cube_008.modifiers.new('Bevel', 'BEVEL')
_m.width = 0.059
_m.width_pct = 0.059
_m.angle_limit = 0.6807
_m.spread = 0.0
_m = ob_cube_008.modifiers.new('Displace.002', 'DISPLACE')
_m.mid_level = 0.2
_m = ob_cube_008.modifiers.new('Subsurf', 'SUBSURF')
_m.uv_smooth = 'PRESERVE_CORNERS'
_m.levels = 5
_m.render_levels = 5
_m.show_only_control_edges = False
_m = ob_cube_008.modifiers.new('Displace.001', 'DISPLACE')
_m.strength = 0.5
_m = ob_cube_008.modifiers.new('Displace', 'DISPLACE')
_m.mid_level = 0.8
_m.strength = 2.5
ob_cube_005.location = (-0.3346, -0.3058, 0.174)
ob_cube_005.rotation_euler = (-6.666e-08, 3.142, 0.317)
ob_cube_005.scale = (0.4209, 0.4209, 0.4209)
ob_cube_005.lineart.crease_threshold = 0.0
_m = ob_cube_005.modifiers.new('Bevel', 'BEVEL')
_m.width = 0.059
_m.width_pct = 0.059
_m.angle_limit = 0.6807
_m.spread = 0.0
_m = ob_cube_005.modifiers.new('Displace.002', 'DISPLACE')
_m.mid_level = 0.2
_m = ob_cube_005.modifiers.new('Subsurf', 'SUBSURF')
_m.uv_smooth = 'PRESERVE_CORNERS'
_m.levels = 5
_m.render_levels = 5
_m.show_only_control_edges = False
_m = ob_cube_005.modifiers.new('Displace.001', 'DISPLACE')
_m.strength = 0.5
_m = ob_cube_005.modifiers.new('Displace', 'DISPLACE')
_m.mid_level = 0.8
_m.strength = 2.5
ob_cube_004.location = (0.3346, -0.3058, -0.174)
ob_cube_004.rotation_euler = (0.0, -0.0, -0.317)
ob_cube_004.scale = (0.4209, 0.4209, 0.4209)
ob_cube_004.lineart.crease_threshold = 0.0
_m = ob_cube_004.modifiers.new('Bevel', 'BEVEL')
_m.width = 0.059
_m.width_pct = 0.059
_m.angle_limit = 0.6807
_m.spread = 0.0
_m = ob_cube_004.modifiers.new('Displace.002', 'DISPLACE')
_m.mid_level = 0.2
_m = ob_cube_004.modifiers.new('Subsurf', 'SUBSURF')
_m.uv_smooth = 'PRESERVE_CORNERS'
_m.levels = 5
_m.render_levels = 5
_m.show_only_control_edges = False
_m = ob_cube_004.modifiers.new('Displace.001', 'DISPLACE')
_m.strength = 0.5
_m = ob_cube_004.modifiers.new('Displace', 'DISPLACE')
_m.mid_level = 0.8
_m.strength = 2.5
ob_cube_003.location = (0.02572, 6.617, 4.768e-06)
ob_cube_003.scale = (0.7966, 0.7966, 0.7966)
ob_cube_003.lineart.crease_threshold = 0.0
_m = ob_cube_003.modifiers.new('Bevel', 'BEVEL')
_m.width = 0.004
_m.width_pct = 0.004
_m.angle_limit = 0.2042
_m.spread = 0.0
_m = ob_cube_003.modifiers.new('Subsurf', 'SUBSURF')
_m.uv_smooth = 'PRESERVE_CORNERS'
_m.levels = 4
_m.render_levels = 4
_m.show_only_control_edges = False
ob_cube_001.location = (0.2272, 2.982, 0.07218)
ob_cube_001.scale = (0.427, 0.427, 0.427)
ob_cube_001.lineart.crease_threshold = 0.0
_m = ob_cube_001.modifiers.new('Bevel', 'BEVEL')
_m.width = 0.059
_m.width_pct = 0.059
_m.angle_limit = 0.6807
_m.spread = 0.0
_m = ob_cube_001.modifiers.new('Displace.002', 'DISPLACE')
_m.mid_level = 0.2
_m = ob_cube_001.modifiers.new('Subsurf', 'SUBSURF')
_m.uv_smooth = 'PRESERVE_CORNERS'
_m.levels = 5
_m.render_levels = 5
_m.show_only_control_edges = False
_m = ob_cube_001.modifiers.new('Displace.001', 'DISPLACE')
_m.strength = 0.5
_m = ob_cube_001.modifiers.new('Displace', 'DISPLACE')
_m.mid_level = 0.8
_m.strength = 2.5
ob_point_003.location = (-5.844, -5.383, -4.923)
ob_point_003.lineart.crease_threshold = 0.0
ob_point_001.location = (1.968, 1.483, -4.923)
ob_point_001.lineart.crease_threshold = 0.0
ob_point.location = (1.968, -8.172, -4.923)
ob_point.lineart.crease_threshold = 0.0
ob_cylinder.location = (0.0, 0.0, 0.1076)
ob_cylinder.lineart.crease_threshold = 0.0
_m = ob_cylinder.modifiers.new('Bevel', 'BEVEL')
_m.limit_method = 'NONE'
_m.spread = 0.0
ob_sun.location = (0.7973, 7.599, 4.7)
ob_sun.rotation_euler = (-0.4189, -0.1396, 0.2094)
ob_sun.lineart.crease_threshold = 0.0
ob_camera.location = (-9.557, -11.3, 8.019)
ob_camera.rotation_euler = (1.047, 0.0, -0.7854)
ob_camera.lock_rotations_4d = False
ob_camera.empty_display_type = 'ARROWS'
ob_camera.color = (0.0, 0.0, 0.0, 0.0)
ob_camera.display_type = 'WIRE'
ob_camera.lineart.crease_threshold = 0.0
ob_cube.location = (0.08653, -6.455, -0.1379)
ob_cube.scale = (0.8688, 0.6601, 0.6941)
ob_cube.lineart.crease_threshold = 0.0
_m = ob_cube.modifiers.new('Bevel', 'BEVEL')
_m.width = 0.059
_m.width_pct = 0.059
_m.angle_limit = 0.6807
_m.spread = 0.0
_m = ob_cube.modifiers.new('Displace.002', 'DISPLACE')
_m.mid_level = 0.2
_m.strength = 3.1
_m = ob_cube.modifiers.new('Subsurf', 'SUBSURF')
_m.uv_smooth = 'PRESERVE_CORNERS'
_m.levels = 6
_m.render_levels = 6
_m.show_only_control_edges = False
_m = ob_cube.modifiers.new('Displace.001', 'DISPLACE')
_m.strength = 1.2
_m = ob_cube.modifiers.new('Displace', 'DISPLACE')
_m.mid_level = 0.8
_m.strength = 2.5

# ---- collection membership
col_collection_1.objects.link(ob_cube_033)
col_collection_1.objects.link(ob_cube_032)
col_collection_1.objects.link(ob_cube_031)
col_collection_1.objects.link(ob_cube_030)
col_collection_1.objects.link(ob_cube_029)
col_collection_1.objects.link(ob_cube_028)
col_collection_1.objects.link(ob_cube_027)
col_collection_1.objects.link(ob_cube_026)
col_collection_1.objects.link(ob_cube_025)
col_collection_1.objects.link(ob_cube_024)
col_collection_1.objects.link(ob_cube_023)
col_collection_1.objects.link(ob_cube_022)
col_collection_1.objects.link(ob_cube_021)
col_collection_1.objects.link(ob_cube_020)
col_collection_1.objects.link(ob_cube_019)
col_collection_1.objects.link(ob_cube_018)
col_collection_1.objects.link(ob_cube_009)
col_collection_1.objects.link(ob_cube_008)
col_collection_1.objects.link(ob_cube_005)
col_collection_1.objects.link(ob_cube_004)
col_collection_1.objects.link(ob_cube_003)
col_collection_1.objects.link(ob_cube_001)
col_collection_1.objects.link(ob_point_003)
col_collection_1.objects.link(ob_point_001)
col_collection_1.objects.link(ob_point)
col_collection_1.objects.link(ob_cylinder)
col_collection_1.objects.link(ob_sun)
col_collection_1.objects.link(ob_camera)
col_collection_1.objects.link(ob_cube)

# ---- scene / render settings (as saved in the file)
scene.camera = ob_camera
scene.frame_start = 1; scene.frame_end = 250; scene.frame_set(0)
scene.render.engine = 'BLENDER_EEVEE_NEXT'
scene.render.image_settings.compression = 90
scene.render.resolution_x = 1200
scene.render.resolution_y = 1200
scene.render.resolution_percentage = 50
scene.render.dither_intensity = 0.0
scene.render.film_transparent = True
scene.render.bake_margin = 2
scene.render.bake_bias = 0.0
scene.cycles.use_denoising = False
scene.cycles.samples = 10
scene.cycles.sampling_pattern = 'TABULATED_SOBOL'
scene.cycles.light_sampling_threshold = 0.0
scene.cycles.use_adaptive_sampling = False
scene.cycles.use_light_tree = False
scene.cycles.blur_glossy = 0.0
scene.cycles.volume_bounces = 1
scene.cycles.pixel_filter_type = 'GAUSSIAN'
scene.cycles.sample_clamp_indirect = 0.0
scene.view_settings.view_transform = 'Standard'
bpy.context.view_layer.update()
